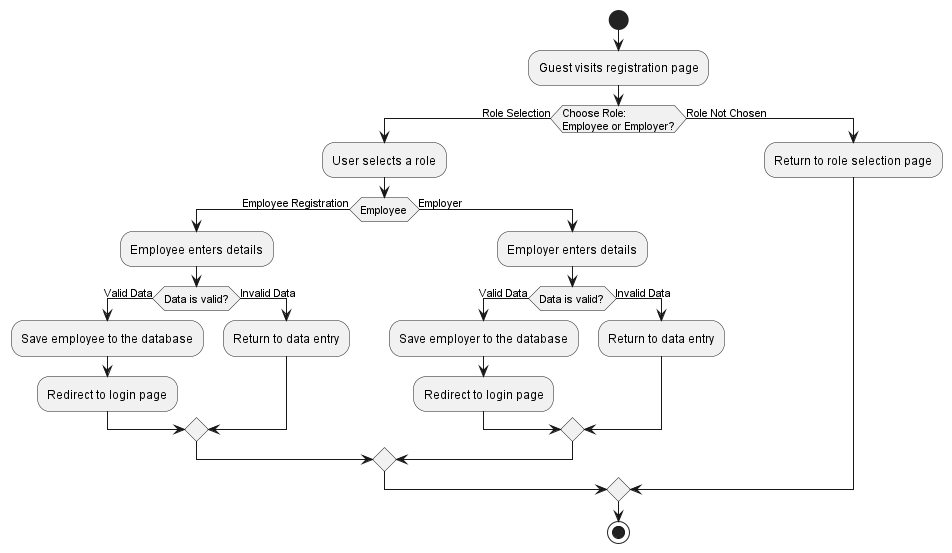

The diagram above was rendered by PlantUML. Its source (embedded in the PNG):
@startuml Registration Process

start
:Guest visits registration page;
if (Choose Role: \nEmployee or Employer?) then (Role Selection)
  :User selects a role;
  if (Employee) then (Employee Registration)
    :Employee enters details;
    if (Data is valid?) then (Valid Data)
      :Save employee to the database;
      :Redirect to login page;
    else (Invalid Data)
      :Return to data entry;
    endif
  else (Employer)
    :Employer enters details;
    if (Data is valid?) then (Valid Data)
      :Save employer to the database;
      :Redirect to login page;
    else (Invalid Data)
      :Return to data entry;
    endif
  endif
else (Role Not Chosen)
  :Return to role selection page;
endif
stop

@enduml